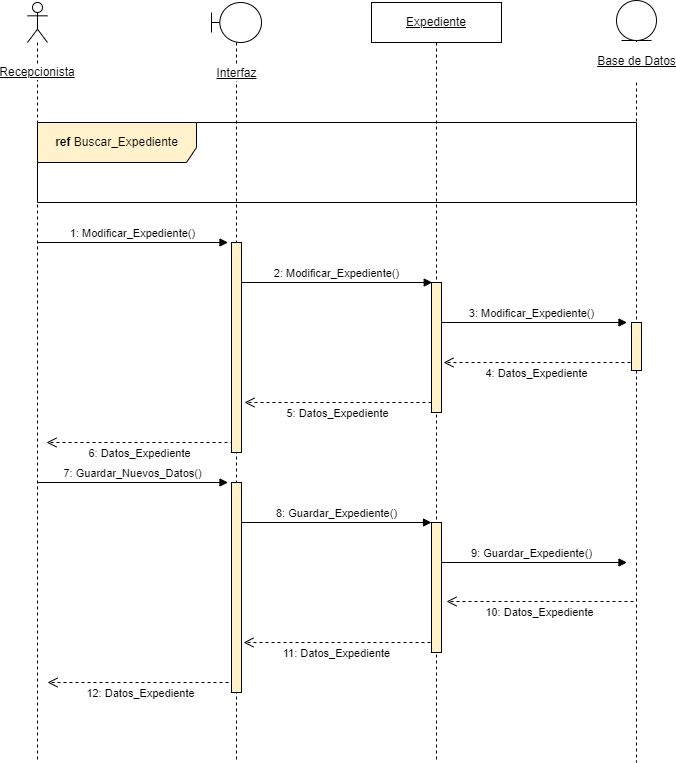

The diagram above was exported from draw.io. Its source (the exported page's mxGraphModel, read from the mxfile embedded in the PNG):
<mxGraphModel dx="957" dy="553" grid="1" gridSize="10" guides="1" tooltips="1" connect="1" arrows="1" fold="1" page="1" pageScale="1" pageWidth="827" pageHeight="1169" math="0" shadow="0">
  <root>
    <mxCell id="cvOAfeZR_ur_R9ZoRI4a-0" />
    <mxCell id="cvOAfeZR_ur_R9ZoRI4a-1" parent="cvOAfeZR_ur_R9ZoRI4a-0" />
    <mxCell id="SiA9YWvbxj_PKckyI9Kx-7" value="12: Datos_Expediente" style="html=1;verticalAlign=bottom;endArrow=open;dashed=1;endSize=8;rounded=0;strokeColor=default;startSize=8;" parent="cvOAfeZR_ur_R9ZoRI4a-1" edge="1">
      <mxGeometry y="20" relative="1" as="geometry">
        <mxPoint x="278" y="720" as="sourcePoint" />
        <mxPoint x="91" y="720" as="targetPoint" />
        <mxPoint as="offset" />
      </mxGeometry>
    </mxCell>
    <mxCell id="SiA9YWvbxj_PKckyI9Kx-3" value="9: Guardar_Expediente()" style="html=1;verticalAlign=bottom;endArrow=block;rounded=0;" parent="cvOAfeZR_ur_R9ZoRI4a-1" edge="1">
      <mxGeometry relative="1" as="geometry">
        <mxPoint x="480" y="600" as="sourcePoint" />
        <mxPoint x="670.5" y="600" as="targetPoint" />
        <Array as="points" />
      </mxGeometry>
    </mxCell>
    <mxCell id="cvOAfeZR_ur_R9ZoRI4a-2" value="3: Modificar_Expediente()" style="html=1;verticalAlign=bottom;endArrow=block;rounded=0;" parent="cvOAfeZR_ur_R9ZoRI4a-1" edge="1">
      <mxGeometry relative="1" as="geometry">
        <mxPoint x="480" y="360" as="sourcePoint" />
        <mxPoint x="670.5" y="360" as="targetPoint" />
        <Array as="points" />
      </mxGeometry>
    </mxCell>
    <mxCell id="cvOAfeZR_ur_R9ZoRI4a-3" value="Recepcionista" style="shape=umlLifeline;participant=umlActor;perimeter=lifelinePerimeter;whiteSpace=wrap;html=1;container=1;collapsible=0;recursiveResize=0;verticalAlign=middle;spacingTop=100;outlineConnect=0;labelBackgroundColor=default;fontStyle=4" parent="cvOAfeZR_ur_R9ZoRI4a-1" vertex="1">
      <mxGeometry x="71" y="40" width="20" height="760" as="geometry" />
    </mxCell>
    <mxCell id="cvOAfeZR_ur_R9ZoRI4a-4" value="Interfaz" style="shape=umlLifeline;participant=umlBoundary;perimeter=lifelinePerimeter;html=1;container=1;collapsible=0;recursiveResize=0;verticalAlign=middle;spacingTop=102;outlineConnect=0;spacing=0;labelBackgroundColor=default;labelBorderColor=none;fontStyle=4" parent="cvOAfeZR_ur_R9ZoRI4a-1" vertex="1">
      <mxGeometry x="255" y="40" width="50" height="760" as="geometry" />
    </mxCell>
    <mxCell id="cvOAfeZR_ur_R9ZoRI4a-6" value="6: Datos_Expediente" style="html=1;verticalAlign=bottom;endArrow=open;dashed=1;endSize=8;rounded=0;strokeColor=default;startSize=8;" parent="cvOAfeZR_ur_R9ZoRI4a-4" edge="1">
      <mxGeometry y="20" relative="1" as="geometry">
        <mxPoint x="22" y="440" as="sourcePoint" />
        <mxPoint x="-165" y="440" as="targetPoint" />
        <mxPoint as="offset" />
      </mxGeometry>
    </mxCell>
    <mxCell id="cvOAfeZR_ur_R9ZoRI4a-5" value="" style="html=1;points=[];perimeter=orthogonalPerimeter;labelBackgroundColor=default;labelBorderColor=none;strokeColor=#000000;fillColor=#fff2cc;" parent="cvOAfeZR_ur_R9ZoRI4a-4" vertex="1">
      <mxGeometry x="20" y="240" width="10" height="210" as="geometry" />
    </mxCell>
    <mxCell id="SiA9YWvbxj_PKckyI9Kx-1" value="" style="html=1;points=[];perimeter=orthogonalPerimeter;labelBackgroundColor=default;labelBorderColor=none;strokeColor=#000000;fillColor=#fff2cc;" parent="cvOAfeZR_ur_R9ZoRI4a-4" vertex="1">
      <mxGeometry x="20" y="480" width="10" height="210" as="geometry" />
    </mxCell>
    <mxCell id="cvOAfeZR_ur_R9ZoRI4a-7" value="&lt;u&gt;Expediente&lt;/u&gt;" style="shape=umlLifeline;perimeter=lifelinePerimeter;whiteSpace=wrap;html=1;container=1;collapsible=0;recursiveResize=0;outlineConnect=0;" parent="cvOAfeZR_ur_R9ZoRI4a-1" vertex="1">
      <mxGeometry x="415" y="40" width="130" height="760" as="geometry" />
    </mxCell>
    <mxCell id="cvOAfeZR_ur_R9ZoRI4a-8" value="2: Modificar_Expediente()" style="html=1;verticalAlign=bottom;endArrow=block;rounded=0;" parent="cvOAfeZR_ur_R9ZoRI4a-7" edge="1">
      <mxGeometry relative="1" as="geometry">
        <mxPoint x="-129.75" y="280" as="sourcePoint" />
        <mxPoint x="60.75" y="280" as="targetPoint" />
        <Array as="points" />
      </mxGeometry>
    </mxCell>
    <mxCell id="cvOAfeZR_ur_R9ZoRI4a-9" value="5: Datos_Expediente" style="html=1;verticalAlign=bottom;endArrow=open;dashed=1;endSize=8;rounded=0;strokeColor=default;startSize=8;" parent="cvOAfeZR_ur_R9ZoRI4a-7" edge="1">
      <mxGeometry y="20" relative="1" as="geometry">
        <mxPoint x="60" y="400" as="sourcePoint" />
        <mxPoint x="-127" y="400" as="targetPoint" />
        <mxPoint as="offset" />
      </mxGeometry>
    </mxCell>
    <mxCell id="cvOAfeZR_ur_R9ZoRI4a-10" value="" style="html=1;points=[];perimeter=orthogonalPerimeter;labelBackgroundColor=default;labelBorderColor=none;strokeColor=#000000;fillColor=#fff2cc;" parent="cvOAfeZR_ur_R9ZoRI4a-7" vertex="1">
      <mxGeometry x="60" y="280" width="10" height="130" as="geometry" />
    </mxCell>
    <mxCell id="SiA9YWvbxj_PKckyI9Kx-2" value="8: Guardar_Expediente()" style="html=1;verticalAlign=bottom;endArrow=block;rounded=0;" parent="cvOAfeZR_ur_R9ZoRI4a-7" edge="1">
      <mxGeometry relative="1" as="geometry">
        <mxPoint x="-130.5" y="520" as="sourcePoint" />
        <mxPoint x="60" y="520" as="targetPoint" />
        <Array as="points" />
      </mxGeometry>
    </mxCell>
    <mxCell id="SiA9YWvbxj_PKckyI9Kx-4" value="" style="html=1;points=[];perimeter=orthogonalPerimeter;labelBackgroundColor=default;labelBorderColor=none;strokeColor=#000000;fillColor=#fff2cc;" parent="cvOAfeZR_ur_R9ZoRI4a-7" vertex="1">
      <mxGeometry x="60" y="520" width="10" height="130" as="geometry" />
    </mxCell>
    <mxCell id="cvOAfeZR_ur_R9ZoRI4a-11" value="&lt;p style=&quot;line-height: 1.2;&quot;&gt;&lt;u&gt;Base de Datos&lt;/u&gt;&lt;/p&gt;" style="shape=umlLifeline;participant=umlEntity;perimeter=lifelinePerimeter;html=1;container=1;collapsible=0;recursiveResize=0;verticalAlign=middle;spacingTop=81;outlineConnect=0;fontSize=12;labelPosition=center;verticalLabelPosition=middle;align=center;spacingRight=0;spacing=0;labelBorderColor=none;labelBackgroundColor=default;" parent="cvOAfeZR_ur_R9ZoRI4a-1" vertex="1">
      <mxGeometry x="660" y="38" width="40" height="762" as="geometry" />
    </mxCell>
    <mxCell id="cvOAfeZR_ur_R9ZoRI4a-12" value="" style="html=1;points=[];perimeter=orthogonalPerimeter;labelBackgroundColor=default;labelBorderColor=none;strokeColor=#000000;fillColor=#fff2cc;" parent="cvOAfeZR_ur_R9ZoRI4a-11" vertex="1">
      <mxGeometry x="15" y="322" width="10" height="48" as="geometry" />
    </mxCell>
    <mxCell id="cvOAfeZR_ur_R9ZoRI4a-13" value="&lt;b&gt;ref&lt;/b&gt; Buscar_Expediente" style="shape=umlFrame;whiteSpace=wrap;html=1;width=159;height=40;fillColor=#fff2cc;strokeColor=#000000;" parent="cvOAfeZR_ur_R9ZoRI4a-1" vertex="1">
      <mxGeometry x="81" y="160" width="599" height="80" as="geometry" />
    </mxCell>
    <mxCell id="cvOAfeZR_ur_R9ZoRI4a-14" value="1: Modificar_Expediente()" style="html=1;verticalAlign=bottom;endArrow=block;rounded=0;" parent="cvOAfeZR_ur_R9ZoRI4a-1" edge="1">
      <mxGeometry relative="1" as="geometry">
        <mxPoint x="81" y="280" as="sourcePoint" />
        <mxPoint x="271.5" y="280" as="targetPoint" />
        <Array as="points" />
      </mxGeometry>
    </mxCell>
    <mxCell id="cvOAfeZR_ur_R9ZoRI4a-15" value="4: Datos_Expediente" style="html=1;verticalAlign=bottom;endArrow=open;dashed=1;endSize=8;rounded=0;strokeColor=default;startSize=8;" parent="cvOAfeZR_ur_R9ZoRI4a-1" edge="1">
      <mxGeometry y="20" relative="1" as="geometry">
        <mxPoint x="674" y="400" as="sourcePoint" />
        <mxPoint x="487" y="400" as="targetPoint" />
        <mxPoint as="offset" />
      </mxGeometry>
    </mxCell>
    <mxCell id="SiA9YWvbxj_PKckyI9Kx-0" value="7: Guardar_Nuevos_Datos()" style="html=1;verticalAlign=bottom;endArrow=block;rounded=0;" parent="cvOAfeZR_ur_R9ZoRI4a-1" edge="1">
      <mxGeometry relative="1" as="geometry">
        <mxPoint x="81" y="520" as="sourcePoint" />
        <mxPoint x="271.5" y="520" as="targetPoint" />
        <Array as="points" />
      </mxGeometry>
    </mxCell>
    <mxCell id="SiA9YWvbxj_PKckyI9Kx-5" value="10: Datos_Expediente" style="html=1;verticalAlign=bottom;endArrow=open;dashed=1;endSize=8;rounded=0;strokeColor=default;startSize=8;" parent="cvOAfeZR_ur_R9ZoRI4a-1" edge="1">
      <mxGeometry y="20" relative="1" as="geometry">
        <mxPoint x="677" y="639" as="sourcePoint" />
        <mxPoint x="490" y="639" as="targetPoint" />
        <mxPoint as="offset" />
      </mxGeometry>
    </mxCell>
    <mxCell id="SiA9YWvbxj_PKckyI9Kx-6" value="11: Datos_Expediente" style="html=1;verticalAlign=bottom;endArrow=open;dashed=1;endSize=8;rounded=0;strokeColor=default;startSize=8;" parent="cvOAfeZR_ur_R9ZoRI4a-1" edge="1">
      <mxGeometry y="20" relative="1" as="geometry">
        <mxPoint x="474" y="680" as="sourcePoint" />
        <mxPoint x="287" y="680" as="targetPoint" />
        <mxPoint as="offset" />
      </mxGeometry>
    </mxCell>
  </root>
</mxGraphModel>